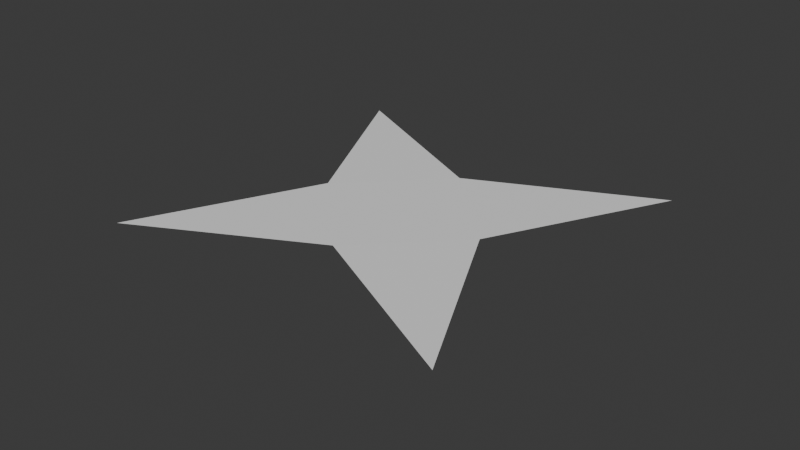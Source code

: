 # Source: limassegiempatjaring.blend  (saved by Blender 4.1.24; exported with 4.5.12 LTS)
import bpy
from mathutils import Matrix  # noqa: F401  (used for matrix-valued properties, if any)

bpy.ops.wm.read_factory_settings(use_empty=True)
scene = bpy.context.scene
scene.name = 'Scene'

# ---- collections
col_collection = bpy.data.collections.new('Collection'); scene.collection.children.link(col_collection)

# ---- world
world_world = bpy.data.worlds.new('World'); scene.world = world_world
world_world.use_nodes = True; world_world.node_tree.nodes.clear()
_N = world_world.node_tree.nodes; _L = world_world.node_tree.links
n0 = _N.new('ShaderNodeOutputWorld'); n0.name = 'World Output'; n0.location = (300, 300)
n1 = _N.new('ShaderNodeBackground'); n1.name = 'Background'; n1.location = (10, 300)
n1.inputs[0].default_value = (0.05088, 0.05088, 0.05088, 1.0)
_L.new(n1.outputs[0], n0.inputs[0])
n0.is_active_output = True
world_world.color = (0.05088, 0.05088, 0.05088)
world_world.use_sun_shadow = False
world_world.sun_shadow_jitter_overblur = 0.0

# ---- meshes
me_cone_001 = bpy.data.meshes.new('Cone.001')
me_cone_001.from_pydata([], [], [])
_uv = me_cone_001.uv_layers.new(name='UVMap')
_uv.uv.foreach_set('vector', [])
me_cone_001.update()
me_cone_002 = bpy.data.meshes.new('Cone.002')
me_cone_002.from_pydata([(0.5, 0.5, -5.96e-08), (-0.5, -0.5, -5.96e-08), (-0.5, 0.5, 2.0)], [], [(0, 2, 1)])
me_cone_002.polygons.foreach_set('use_smooth', [True] * 1)
_k = set([(0, 1), (0, 2), (1, 2)])
me_cone_002.attributes.new('sharp_edge', 'BOOLEAN', 'EDGE').data.foreach_set('value', [ (min(e.vertices), max(e.vertices)) in _k for e in me_cone_002.edges])
_uv = me_cone_002.uv_layers.new(name='UVMap')
_uv.uv.foreach_set('vector', [0.49, 0.25, 0.25, 0.25, 0.25, 0.01])
me_cone_002.update()
me_cone_002.normals_split_custom_set([tuple(v) for v in zip(*[iter([0.6667, -0.6667, 0.3333, 0.6667, -0.6667, 0.3333, 0.6667, -0.6667, 0.3333])] * 3)])
me_cone_003 = bpy.data.meshes.new('Cone.003')
me_cone_003.from_pydata([(-0.5, 0.5, -5.96e-08), (0.5, -0.5, -5.96e-08), (-0.5, -0.5, 2.0)], [], [(0, 2, 1)])
me_cone_003.polygons.foreach_set('use_smooth', [True] * 1)
_k = set([(0, 1), (0, 2), (1, 2)])
me_cone_003.attributes.new('sharp_edge', 'BOOLEAN', 'EDGE').data.foreach_set('value', [ (min(e.vertices), max(e.vertices)) in _k for e in me_cone_003.edges])
_uv = me_cone_003.uv_layers.new(name='UVMap')
_uv.uv.foreach_set('vector', [0.25, 0.49, 0.25, 0.25, 0.49, 0.25])
me_cone_003.update()
me_cone_003.normals_split_custom_set([tuple(v) for v in zip(*[iter([0.6667, 0.6667, 0.3333, 0.6667, 0.6667, 0.3333, 0.6667, 0.6667, 0.3333])] * 3)])
me_cone_004 = bpy.data.meshes.new('Cone.004')
me_cone_004.from_pydata([(0.0, 1.0, -1.0), (1.0, 0.0, -1.0), (0.0, -1.0, -1.0), (-1.0, 0.0, -1.0)], [], [(0, 1, 2, 3)])
me_cone_004.polygons.foreach_set('use_smooth', [True] * 1)
_k = set([(0, 1), (0, 3), (1, 2), (2, 3)])
me_cone_004.attributes.new('sharp_edge', 'BOOLEAN', 'EDGE').data.foreach_set('value', [ (min(e.vertices), max(e.vertices)) in _k for e in me_cone_004.edges])
_uv = me_cone_004.uv_layers.new(name='UVMap')
_uv.uv.foreach_set('vector', [0.75, 0.49, 0.99, 0.25, 0.75, 0.01, 0.51, 0.25])
me_cone_004.update()
me_cone_004.normals_split_custom_set([tuple(v) for v in zip(*[iter([0.0, 0.0, -1.0, 0.0, 0.0, -1.0, 0.0, 0.0, -1.0, 0.0, 0.0, -1.0])] * 3)])
me_cone_005 = bpy.data.meshes.new('Cone.005')
me_cone_005.from_pydata([(0.5, 0.5, -5.96e-08), (-0.5, -0.5, -5.96e-08), (0.5, -0.5, 2.0)], [], [(1, 2, 0)])
me_cone_005.polygons.foreach_set('use_smooth', [True] * 1)
_k = set([(0, 1), (0, 2), (1, 2)])
me_cone_005.attributes.new('sharp_edge', 'BOOLEAN', 'EDGE').data.foreach_set('value', [ (min(e.vertices), max(e.vertices)) in _k for e in me_cone_005.edges])
_uv = me_cone_005.uv_layers.new(name='UVMap')
_uv.uv.foreach_set('vector', [0.01, 0.25, 0.25, 0.25, 0.25, 0.49])
me_cone_005.update()
me_cone_005.normals_split_custom_set([tuple(v) for v in zip(*[iter([-0.6667, 0.6667, 0.3333, -0.6667, 0.6667, 0.3333, -0.6667, 0.6667, 0.3333])] * 3)])
me_cone_006 = bpy.data.meshes.new('Cone.006')
me_cone_006.from_pydata([(0.5, -0.5, -5.96e-08), (-0.5, 0.5, -5.96e-08), (0.5, 0.5, 2.0)], [], [(0, 2, 1)])
me_cone_006.polygons.foreach_set('use_smooth', [True] * 1)
_k = set([(0, 1), (0, 2), (1, 2)])
me_cone_006.attributes.new('sharp_edge', 'BOOLEAN', 'EDGE').data.foreach_set('value', [ (min(e.vertices), max(e.vertices)) in _k for e in me_cone_006.edges])
_uv = me_cone_006.uv_layers.new(name='UVMap')
_uv.uv.foreach_set('vector', [0.25, 0.01, 0.25, 0.25, 0.01, 0.25])
me_cone_006.update()
me_cone_006.normals_split_custom_set([tuple(v) for v in zip(*[iter([-0.6667, -0.6667, 0.3333, -0.6667, -0.6667, 0.3333, -0.6667, -0.6667, 0.3333])] * 3)])

# ---- objects
ob_limassegiempatjaring = bpy.data.objects.new('Limassegiempatjaring', me_cone_001)
ob_cone_001 = bpy.data.objects.new('Cone.001', me_cone_002)
ob_cone_002 = bpy.data.objects.new('Cone.002', me_cone_003)
ob_cone_003 = bpy.data.objects.new('Cone.003', me_cone_004)
ob_cone_004 = bpy.data.objects.new('Cone.004', me_cone_005)
ob_cone_005 = bpy.data.objects.new('Cone.005', me_cone_006)
ob_empty = bpy.data.objects.new('Empty', None)
ob_empty_001 = bpy.data.objects.new('Empty.001', None)
ob_empty_002 = bpy.data.objects.new('Empty.002', None)
ob_empty_003 = bpy.data.objects.new('Empty.003', None)

# ---- transforms, parenting, visibility, modifiers, constraints
ob_limassegiempatjaring.location = (0.0, 0.0, 0.0)
ob_limassegiempatjaring.rotation_euler = (-1.629e-07, 0.0, 0.0)
ob_limassegiempatjaring.color = (0.8, 0.8, 0.8, 1.0)
ob_cone_001.parent = ob_empty_001
ob_cone_001.matrix_parent_inverse = Matrix(((0.7071, 0.7071, -0.0, 8.941e-08), (-0.7071, 0.7071, 0.0, 0.7071), (-0.0, -0.0, 1.0, 1.0), (-0.0, 0.0, -0.0, 1.0)))
ob_cone_001.location = (0.5, -0.5, -1.0)
ob_cone_001.rotation_euler = (-1.629e-07, 0.0, 0.0)
ob_cone_001.color = (0.8, 0.8, 0.8, 1.0)
ob_cone_002.parent = ob_empty_002
ob_cone_002.matrix_parent_inverse = Matrix(((0.7071, 0.7071, 0.0, -0.7071), (-0.7071, 0.7071, -0.0, 1.192e-07), (0.0, -0.0, 1.0, 1.0), (-0.0, 0.0, -0.0, 1.0)))
ob_cone_002.location = (0.5, 0.5, -1.0)
ob_cone_002.rotation_euler = (-1.629e-07, 0.0, 0.0)
ob_cone_002.color = (0.8, 0.8, 0.8, 1.0)
ob_cone_003.parent = ob_limassegiempatjaring
ob_cone_003.location = (0.0, 0.0, 0.0)
ob_cone_003.rotation_euler = (-1.629e-07, 0.0, 0.0)
ob_cone_003.color = (0.8, 0.8, 0.8, 1.0)
ob_cone_004.parent = ob_empty_003
ob_cone_004.matrix_parent_inverse = Matrix(((0.7071, 0.7071, 0.0, 1.192e-07), (-0.7071, 0.7071, -0.0, -0.7071), (0.0, -0.0, 1.0, 1.0), (-0.0, 0.0, -0.0, 1.0)))
ob_cone_004.location = (-0.5, 0.5, -1.0)
ob_cone_004.rotation_euler = (-1.629e-07, 0.0, 0.0)
ob_cone_004.color = (0.8, 0.8, 0.8, 1.0)
ob_cone_005.parent = ob_empty
ob_cone_005.matrix_parent_inverse = Matrix(((0.7071, 0.7071, 0.0, 0.7071), (-0.7071, 0.7071, -0.0, -1.49e-07), (-0.0, -0.0, 1.0, 1.0), (-0.0, 0.0, -0.0, 1.0)))
ob_cone_005.location = (-0.5, -0.5, -1.0)
ob_cone_005.rotation_euler = (-1.629e-07, 0.0, 0.0)
ob_cone_005.color = (0.8, 0.8, 0.8, 1.0)
ob_empty.parent = ob_limassegiempatjaring
ob_empty.location = (-0.5, -0.5, -1.0)
ob_empty.rotation_euler = (-0.0, -1.92, 0.7854)
ob_empty.empty_display_type = 'ARROWS'
ob_empty_001.parent = ob_limassegiempatjaring
ob_empty_001.location = (0.5, -0.5, -1.0)
ob_empty_001.rotation_euler = (1.92, -0.0, 0.7854)
ob_empty_001.empty_display_type = 'ARROWS'
ob_empty_002.parent = ob_limassegiempatjaring
ob_empty_002.location = (0.5, 0.5, -1.0)
ob_empty_002.rotation_euler = (-0.0, 1.92, 0.7854)
ob_empty_002.empty_display_type = 'ARROWS'
ob_empty_003.parent = ob_limassegiempatjaring
ob_empty_003.location = (-0.5, 0.5, -1.0)
ob_empty_003.rotation_euler = (-1.92, -0.0, 0.7854)
ob_empty_003.empty_display_type = 'ARROWS'

# ---- collection membership
col_collection.objects.link(ob_limassegiempatjaring)
col_collection.objects.link(ob_cone_001)
col_collection.objects.link(ob_cone_002)
col_collection.objects.link(ob_cone_003)
col_collection.objects.link(ob_cone_004)
col_collection.objects.link(ob_cone_005)
col_collection.objects.link(ob_empty)
col_collection.objects.link(ob_empty_001)
col_collection.objects.link(ob_empty_002)
col_collection.objects.link(ob_empty_003)

# ---- scene / render settings (as saved in the file)
scene.frame_start = 1; scene.frame_end = 250; scene.frame_set(68)
scene.render.engine = 'BLENDER_EEVEE_NEXT'
scene.cycles.sampling_pattern = 'TABULATED_SOBOL'
scene.eevee.ray_tracing_options.trace_max_roughness = 0.0
bpy.context.view_layer.update()

# ---- added for rendering (the .blend has no active camera and no usable light): camera, sun
cam_auto = bpy.data.cameras.new('AutoCamera')
cam_auto.lens = 50.0
cam_auto.sensor_width = 36.0
cam_auto.clip_end = 1000.0
ob_auto_camera = bpy.data.objects.new('AutoCamera', cam_auto)
scene.collection.objects.link(ob_auto_camera)
ob_auto_camera.location = (6.4704, -7.76448, 4.00207)
ob_auto_camera.rotation_euler = (1.09748, -7.21219e-08, 0.694738)
scene.camera = ob_auto_camera
light_auto_sun = bpy.data.lights.new('AutoSun', 'SUN')
light_auto_sun.energy = 3.0
light_auto_sun.angle = 0.0523599
ob_auto_sun = bpy.data.objects.new('AutoSun', light_auto_sun)
scene.collection.objects.link(ob_auto_sun)
ob_auto_sun.rotation_euler = (0.872665, 0.174533, 0.523599)
bpy.context.view_layer.update()
